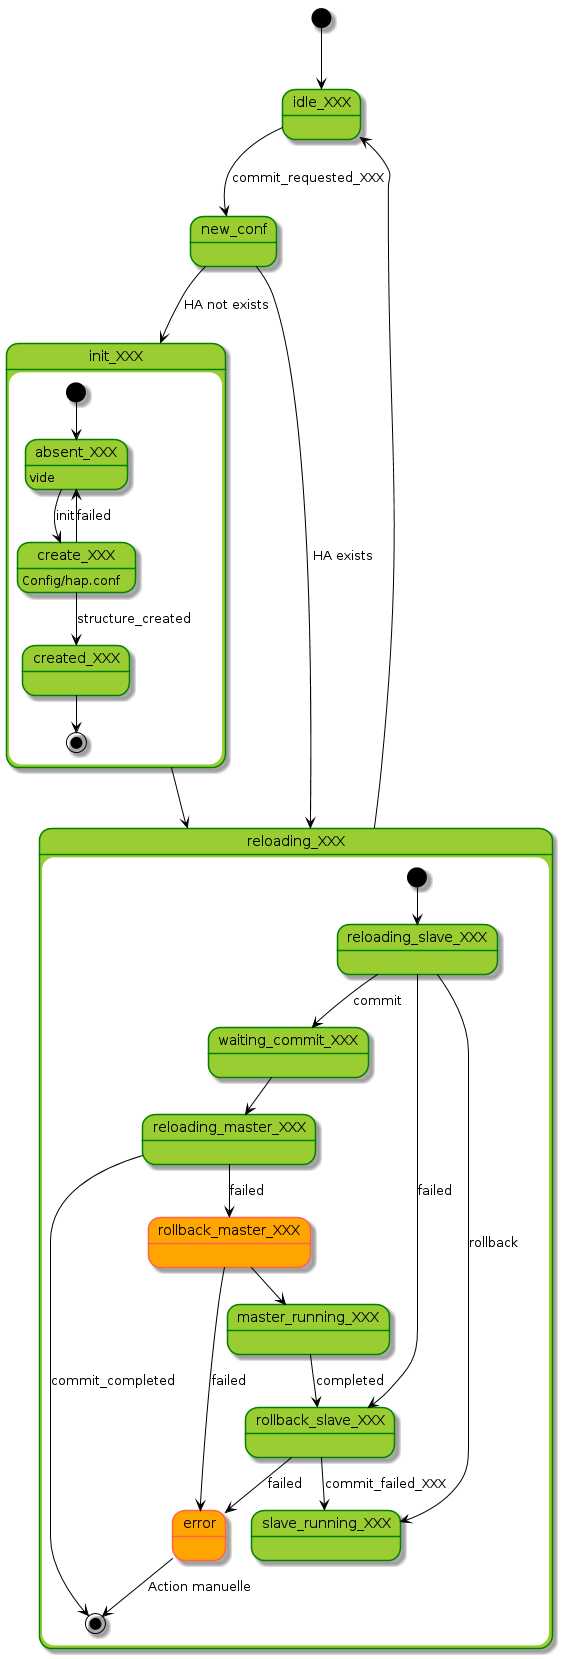

The diagram above was rendered by PlantUML. Its source (embedded in the PNG):
@startuml
skinparam state {
  BackgroundColor YellowGreen
  BorderColor Green
  ArrowColor Black

  BackgroundColor<<Error>> Orange
  BorderColor<<Error>> Tomato

  BackgroundColor<<Fatal>> Red
}
[*] --> idle_XXX
idle_XXX --> new_conf : commit_requested_XXX
new_conf --> init_XXX : HA not exists
new_conf --> reloading_XXX : HA exists

state init_XXX{

  [*] --> absent_XXX
  absent_XXX: vide
  absent_XXX --> create_XXX : init

  create_XXX: Config/hap.conf
  create_XXX --> absent_XXX: failed
  create_XXX --> created_XXX: structure_created

  created_XXX --> [*]
}
init_XXX --> reloading_XXX

'present_A --> loading_B: commit_requested
'loading_B --> rollingback_B:ack_not_received
'loading_B --> waiting_ack_B : reloaded_ok
'
'waiting_ack_B --> present_B : ack_ok
'rollingback_B --> present_A: rollback_ok

state reloading_XXX{

  [*] --> reloading_slave_XXX

  reloading_slave_XXX --> waiting_commit_XXX : commit
  reloading_slave_XXX --> slave_running_XXX : rollback

  waiting_commit_XXX --> reloading_master_XXX

  reloading_slave_XXX --> rollback_slave_XXX<<Erro>> : failed

  reloading_master_XXX --> [*] : commit_completed
  reloading_master_XXX --> rollback_master_XXX <<Error>> : failed

  rollback_slave_XXX --> slave_running_XXX : commit_failed_XXX
  rollback_slave_XXX --> error : failed

  rollback_master_XXX --> master_running_XXX
  rollback_master_XXX --> error<<Error>> : failed
  master_running_XXX --> rollback_slave_XXX : completed

  error --> [*] : Action manuelle
}
reloading_XXX --> idle_XXX
@enduml